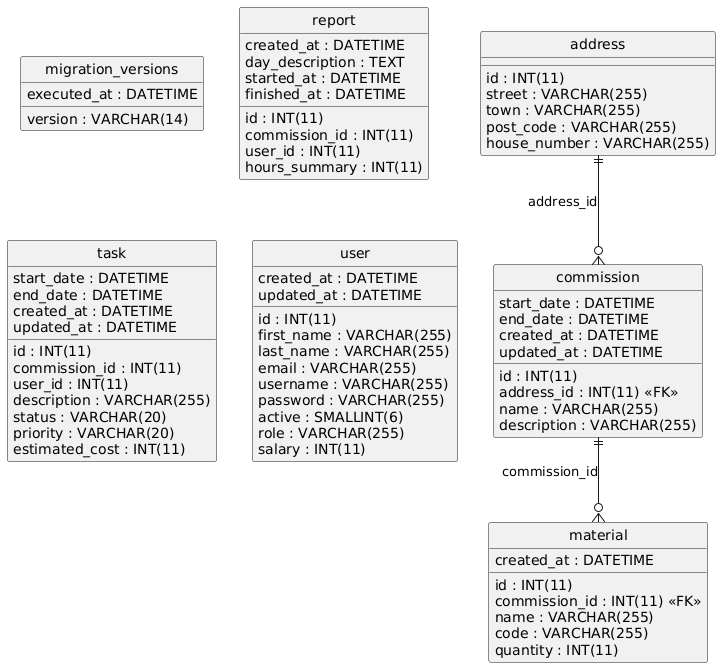

The diagram above was rendered by PlantUML. Its source (embedded in the PNG):
@startuml
hide circle
skinparam linetype ortho

entity "address" as address {
  id : INT(11)
  street : VARCHAR(255)
  town : VARCHAR(255)
  post_code : VARCHAR(255)
  house_number : VARCHAR(255)
}

entity "commission" as commission {
  id : INT(11)
  address_id : INT(11) <<FK>>
  name : VARCHAR(255)
  description : VARCHAR(255)
  start_date : DATETIME
  end_date : DATETIME
  created_at : DATETIME
  updated_at : DATETIME
}

entity "material" as material {
  id : INT(11)
  commission_id : INT(11) <<FK>>
  name : VARCHAR(255)
  code : VARCHAR(255)
  created_at : DATETIME
  quantity : INT(11)
}

entity "migration_versions" as migration_versions {
  version : VARCHAR(14)
  executed_at : DATETIME
}

entity "report" as report {
  id : INT(11)
  commission_id : INT(11)
  user_id : INT(11)
  created_at : DATETIME
  day_description : TEXT
  started_at : DATETIME
  finished_at : DATETIME
  hours_summary : INT(11)
}

entity "task" as task {
  id : INT(11)
  commission_id : INT(11)
  user_id : INT(11)
  description : VARCHAR(255)
  start_date : DATETIME
  end_date : DATETIME
  created_at : DATETIME
  updated_at : DATETIME
  status : VARCHAR(20)
  priority : VARCHAR(20)
  estimated_cost : INT(11)
}

entity "user" as user {
  id : INT(11)
  first_name : VARCHAR(255)
  last_name : VARCHAR(255)
  email : VARCHAR(255)
  username : VARCHAR(255)
  password : VARCHAR(255)
  created_at : DATETIME
  updated_at : DATETIME
  active : SMALLINT(6)
  role : VARCHAR(255)
  salary : INT(11)
}

address ||--o{ commission : "address_id"
commission ||--o{ material : "commission_id"
@enduml